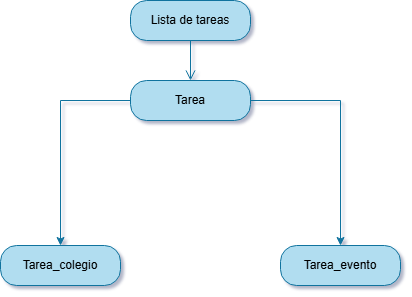

The diagram above was exported from draw.io. Its source (the exported page's mxGraphModel, read from the mxfile embedded in the PNG):
<mxGraphModel dx="786" dy="763" grid="1" gridSize="10" guides="1" tooltips="1" connect="1" arrows="1" fold="1" page="1" pageScale="1" pageWidth="827" pageHeight="1169" background="#ffffff" math="0" shadow="1">
  <root>
    <mxCell id="0" />
    <mxCell id="1" parent="0" />
    <mxCell id="bHcjAR2ErhT_QXusBPAO-1" value="Lista de tareas" style="rounded=1;whiteSpace=wrap;html=1;arcSize=40;fillColor=#b1ddf0;strokeColor=#10739e;" vertex="1" parent="1">
      <mxGeometry x="350" y="340" width="120" height="40" as="geometry" />
    </mxCell>
    <mxCell id="bHcjAR2ErhT_QXusBPAO-2" value="" style="edgeStyle=orthogonalEdgeStyle;html=1;verticalAlign=bottom;endArrow=open;endSize=8;strokeColor=#10739e;rounded=0;fillColor=#b1ddf0;" edge="1" source="bHcjAR2ErhT_QXusBPAO-1" parent="1" target="bHcjAR2ErhT_QXusBPAO-3">
      <mxGeometry relative="1" as="geometry">
        <mxPoint x="410" y="440" as="targetPoint" />
      </mxGeometry>
    </mxCell>
    <mxCell id="bHcjAR2ErhT_QXusBPAO-4" style="edgeStyle=orthogonalEdgeStyle;rounded=0;orthogonalLoop=1;jettySize=auto;html=1;fillColor=#b1ddf0;strokeColor=#10739e;" edge="1" parent="1" target="bHcjAR2ErhT_QXusBPAO-6">
      <mxGeometry relative="1" as="geometry">
        <mxPoint x="280" y="710" as="targetPoint" />
        <mxPoint x="360" y="440" as="sourcePoint" />
        <Array as="points">
          <mxPoint x="280" y="440" />
        </Array>
      </mxGeometry>
    </mxCell>
    <mxCell id="bHcjAR2ErhT_QXusBPAO-5" style="edgeStyle=orthogonalEdgeStyle;rounded=0;orthogonalLoop=1;jettySize=auto;html=1;fillColor=#b1ddf0;strokeColor=#10739e;" edge="1" parent="1" source="bHcjAR2ErhT_QXusBPAO-3" target="bHcjAR2ErhT_QXusBPAO-7">
      <mxGeometry relative="1" as="geometry">
        <mxPoint x="560" y="700" as="targetPoint" />
      </mxGeometry>
    </mxCell>
    <mxCell id="bHcjAR2ErhT_QXusBPAO-3" value="Tarea" style="rounded=1;whiteSpace=wrap;html=1;arcSize=40;fillColor=#b1ddf0;strokeColor=#10739e;" vertex="1" parent="1">
      <mxGeometry x="350" y="420" width="120" height="40" as="geometry" />
    </mxCell>
    <mxCell id="bHcjAR2ErhT_QXusBPAO-6" value="Tarea_colegio" style="rounded=1;whiteSpace=wrap;html=1;arcSize=40;fillColor=#b1ddf0;strokeColor=#10739e;" vertex="1" parent="1">
      <mxGeometry x="220" y="585" width="120" height="40" as="geometry" />
    </mxCell>
    <mxCell id="bHcjAR2ErhT_QXusBPAO-7" value="Tarea_evento" style="rounded=1;whiteSpace=wrap;html=1;arcSize=40;fillColor=#b1ddf0;strokeColor=#10739e;" vertex="1" parent="1">
      <mxGeometry x="500" y="585" width="120" height="40" as="geometry" />
    </mxCell>
  </root>
</mxGraphModel>